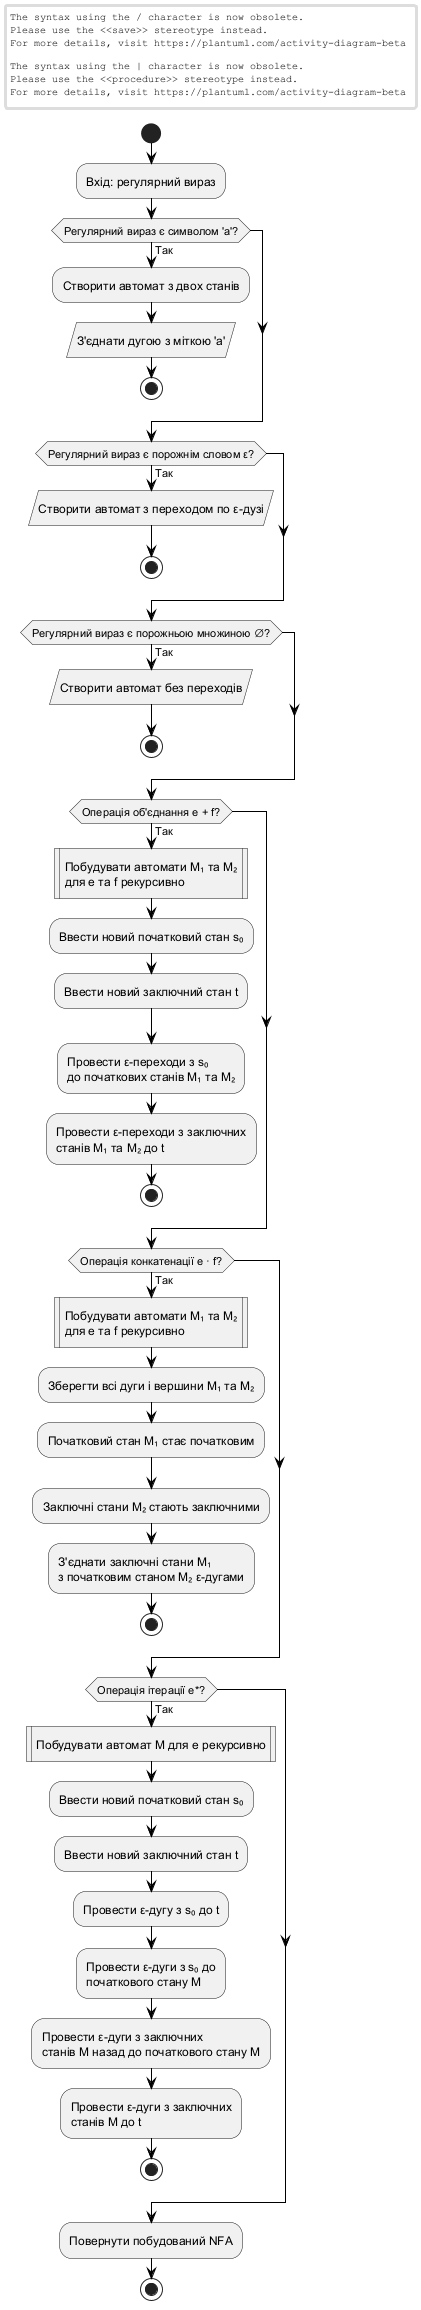

The diagram above was rendered by PlantUML. Its source (embedded in the PNG):
@startuml
skinparam monochrome true
skinparam backgroundColor white
skinparam defaultFontColor black
skinparam ConditionEndStyle hline
skinparam ArrowColor black

start

:Вхід: регулярний вираз;

if (Регулярний вираз є символом 'a'?) then (Так)
  :Створити автомат з двох станів;
  :З'єднати дугою з міткою 'a'/
  stop
endif

if (Регулярний вираз є порожнім словом ε?) then (Так)
  :Створити автомат з переходом по ε-дузі/
  stop
endif

if (Регулярний вираз є порожньою множиною ∅?) then (Так)
  :Створити автомат без переходів/
  stop
endif

if (Операція об'єднання e + f?) then (Так)
  :Побудувати автомати M₁ та M₂\nдля e та f рекурсивно|
  :Ввести новий початковий стан s₀;
  :Ввести новий заключний стан t;
  :Провести ε-переходи з s₀\nдо початкових станів M₁ та M₂;
  :Провести ε-переходи з заключних\nстанів M₁ та M₂ до t;
  stop
endif

if (Операція конкатенації e · f?) then (Так)
  :Побудувати автомати M₁ та M₂\nдля e та f рекурсивно|
  :Зберегти всі дуги і вершини M₁ та M₂;
  :Початковий стан M₁ стає початковим;
  :Заключні стани M₂ стають заключними;
  :З'єднати заключні стани M₁\nз початковим станом M₂ ε-дугами;
  stop
endif

if (Операція ітерації e*?) then (Так)
  :Побудувати автомат M для e рекурсивно|
  :Ввести новий початковий стан s₀;
  :Ввести новий заключний стан t;
  :Провести ε-дугу з s₀ до t;
  :Провести ε-дуги з s₀ до\nпочаткового стану M;
  :Провести ε-дуги з заключних\nстанів M назад до початкового стану M;
  :Провести ε-дуги з заключних\nстанів M до t;
  stop
endif

:Повернути побудований NFA;

stop

@enduml